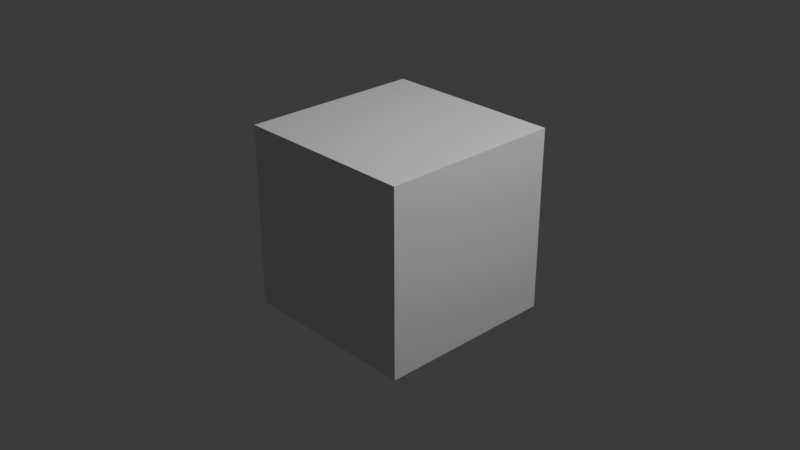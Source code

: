 # Source: materials.blend  (saved by Blender 4.0.36; exported with 4.5.12 LTS)
import bpy
from mathutils import Matrix  # noqa: F401  (used for matrix-valued properties, if any)

bpy.ops.wm.read_factory_settings(use_empty=True)
scene = bpy.context.scene
scene.name = 'Scene'

# ---- collections
col_collection = bpy.data.collections.new('Collection'); scene.collection.children.link(col_collection)

# ---- world
world_world = bpy.data.worlds.new('World'); scene.world = world_world
world_world.use_nodes = True; world_world.node_tree.nodes.clear()
_N = world_world.node_tree.nodes; _L = world_world.node_tree.links
n0 = _N.new('ShaderNodeOutputWorld'); n0.name = 'World Output'; n0.location = (300, 300)
n1 = _N.new('ShaderNodeBackground'); n1.name = 'Background'; n1.location = (10, 300)
n1.inputs[0].default_value = (0.05088, 0.05088, 0.05088, 1.0)
_L.new(n1.outputs[0], n0.inputs[0])
n0.is_active_output = True
world_world.color = (0.05088, 0.05088, 0.05088)
world_world.use_sun_shadow = False
world_world.sun_shadow_jitter_overblur = 0.0

# ---- cameras
cam_camera = bpy.data.cameras.new('Camera')
cam_camera.clip_end = 100.0
cam_camera.ortho_scale = 7.314

# ---- lights
light_light = bpy.data.lights.new('Light', 'POINT')
light_light.transmission_factor = 0.0
light_light.use_soft_falloff = False
light_light.energy = 1000.0
light_light.shadow_soft_size = 0.1
light_light.shadow_maximum_resolution = 0.006
light_light.use_absolute_resolution = True

# ---- meshes
me_cube = bpy.data.meshes.new('Cube')
me_cube.from_pydata([(1.0, 1.0, 1.0), (1.0, 1.0, -1.0), (1.0, -1.0, 1.0), (1.0, -1.0, -1.0), (-1.0, 1.0, 1.0), (-1.0, 1.0, -1.0), (-1.0, -1.0, 1.0), (-1.0, -1.0, -1.0)], [], [(0, 4, 6, 2), (3, 2, 6, 7), (7, 6, 4, 5), (5, 1, 3, 7), (1, 0, 2, 3), (5, 4, 0, 1)])
_uv = me_cube.uv_layers.new(name='UVMap')
_uv.uv.foreach_set('vector', [0.625, 0.5, 0.875, 0.5, 0.875, 0.75, 0.625, 0.75, 0.375, 0.75, 0.625, 0.75, 0.625, 1.0, 0.375, 1.0, 0.375, 0.0, 0.625, 0.0, 0.625, 0.25, 0.375, 0.25, 0.125, 0.5, 0.375, 0.5, 0.375, 0.75, 0.125, 0.75, 0.375, 0.5, 0.625, 0.5, 0.625, 0.75, 0.375, 0.75, 0.375, 0.25, 0.625, 0.25, 0.625, 0.5, 0.375, 0.5])
me_cube.materials.append(None)
me_cube.use_mirror_vertex_groups = False
me_cube.update()

# ---- objects
ob_cube = bpy.data.objects.new('Cube', me_cube)
ob_light = bpy.data.objects.new('Light', light_light)
ob_camera = bpy.data.objects.new('Camera', cam_camera)

# ---- transforms, parenting, visibility, modifiers, constraints
ob_cube.location = (0.0, 0.0, 0.0)
ob_cube.lock_rotations_4d = False
ob_cube.empty_display_type = 'ARROWS'
ob_cube.lineart.crease_threshold = 0.0
ob_light.location = (4.076, 1.005, 5.904)
ob_light.rotation_euler = (0.6503, 0.05522, 1.866)
ob_light.lock_rotations_4d = False
ob_light.empty_display_type = 'ARROWS'
ob_light.color = (0.0, 0.0, 0.0, 0.0)
ob_light.lineart.crease_threshold = 0.0
ob_camera.location = (7.359, -6.926, 4.958)
ob_camera.rotation_euler = (1.109, 0.0, 0.8149)
ob_camera.lock_rotations_4d = False
ob_camera.empty_display_type = 'ARROWS'
ob_camera.color = (0.0, 0.0, 0.0, 0.0)
ob_camera.display_type = 'WIRE'
ob_camera.lineart.crease_threshold = 0.0

# ---- collection membership
col_collection.objects.link(ob_cube)
col_collection.objects.link(ob_light)
col_collection.objects.link(ob_camera)

# ---- scene / render settings (as saved in the file)
scene.camera = ob_camera
scene.frame_start = 1; scene.frame_end = 250; scene.frame_set(1)
scene.render.engine = 'BLENDER_EEVEE_NEXT'
scene.cycles.sampling_pattern = 'TABULATED_SOBOL'
bpy.context.view_layer.update()
